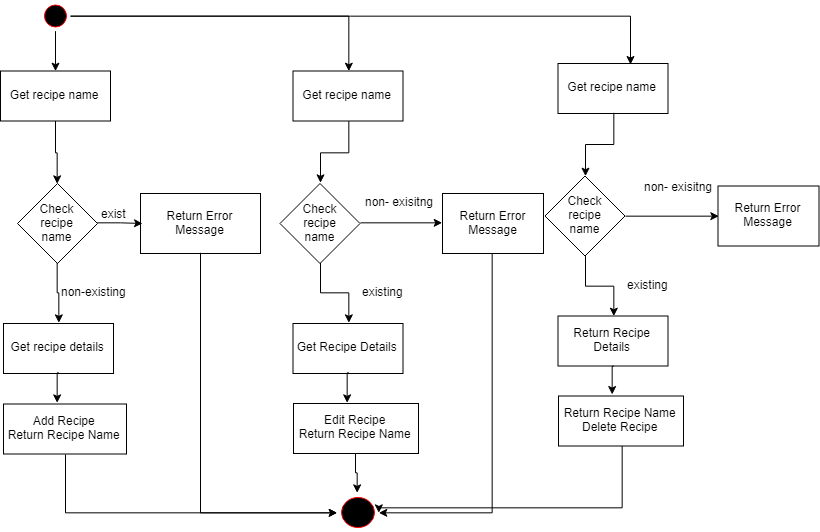

The diagram above was exported from draw.io. Its source (the exported page's mxGraphModel, read from the mxfile embedded in the PNG):
<mxGraphModel dx="1730" dy="885" grid="1" gridSize="10" guides="1" tooltips="1" connect="1" arrows="1" fold="1" page="1" pageScale="1" pageWidth="1169" pageHeight="826" background="#ffffff" math="0" shadow="0">
  <root>
    <mxCell id="0" />
    <mxCell id="1" parent="0" />
    <mxCell id="UZvMAq_gO8B201cz0A4c-185" style="edgeStyle=orthogonalEdgeStyle;rounded=0;orthogonalLoop=1;jettySize=auto;html=1;exitX=0.5;exitY=1;exitDx=0;exitDy=0;entryX=0.5;entryY=0;entryDx=0;entryDy=0;" edge="1" parent="1" source="UZvMAq_gO8B201cz0A4c-186" target="UZvMAq_gO8B201cz0A4c-188">
      <mxGeometry relative="1" as="geometry" />
    </mxCell>
    <mxCell id="UZvMAq_gO8B201cz0A4c-186" value="" style="ellipse;shape=startState;fillColor=#000000;strokeColor=#ff0000;" vertex="1" parent="1">
      <mxGeometry x="1060" y="146.5" width="30" height="30" as="geometry" />
    </mxCell>
    <mxCell id="UZvMAq_gO8B201cz0A4c-187" value="" style="edgeStyle=orthogonalEdgeStyle;rounded=0;orthogonalLoop=1;jettySize=auto;html=1;" edge="1" parent="1" source="UZvMAq_gO8B201cz0A4c-188" target="UZvMAq_gO8B201cz0A4c-190">
      <mxGeometry relative="1" as="geometry" />
    </mxCell>
    <mxCell id="UZvMAq_gO8B201cz0A4c-188" value="Get recipe name" style="" vertex="1" parent="1">
      <mxGeometry x="1020" y="216.5" width="110" height="50" as="geometry" />
    </mxCell>
    <mxCell id="UZvMAq_gO8B201cz0A4c-189" value="Get recipe details" style="" vertex="1" parent="1">
      <mxGeometry x="1023" y="469" width="110" height="50" as="geometry" />
    </mxCell>
    <mxCell id="UZvMAq_gO8B201cz0A4c-190" value="Check&lt;br&gt;recipe&lt;br&gt;name" style="rhombus;whiteSpace=wrap;html=1;" vertex="1" parent="1">
      <mxGeometry x="1037" y="329" width="80" height="80" as="geometry" />
    </mxCell>
    <mxCell id="UZvMAq_gO8B201cz0A4c-191" value="exist" style="text;html=1;align=center;verticalAlign=middle;resizable=0;points=[];;autosize=1;" vertex="1" parent="1">
      <mxGeometry x="1113" y="349" width="40" height="20" as="geometry" />
    </mxCell>
    <mxCell id="UZvMAq_gO8B201cz0A4c-192" value="Return Error&lt;br&gt;Message" style="rounded=0;whiteSpace=wrap;html=1;" vertex="1" parent="1">
      <mxGeometry x="1160" y="339" width="120" height="60" as="geometry" />
    </mxCell>
    <mxCell id="UZvMAq_gO8B201cz0A4c-193" style="edgeStyle=orthogonalEdgeStyle;rounded=0;orthogonalLoop=1;jettySize=auto;html=1;exitX=0.5;exitY=1;exitDx=0;exitDy=0;entryX=0.5;entryY=0;entryDx=0;entryDy=0;" edge="1" parent="1" source="UZvMAq_gO8B201cz0A4c-190" target="UZvMAq_gO8B201cz0A4c-189">
      <mxGeometry relative="1" as="geometry">
        <mxPoint x="913.4705882352941" y="321.5" as="targetPoint" />
      </mxGeometry>
    </mxCell>
    <mxCell id="UZvMAq_gO8B201cz0A4c-194" value="Add Recipe&#10;Return Recipe Name" style="" vertex="1" parent="1">
      <mxGeometry x="1023" y="549.5" width="123" height="50" as="geometry" />
    </mxCell>
    <mxCell id="UZvMAq_gO8B201cz0A4c-195" style="edgeStyle=orthogonalEdgeStyle;rounded=0;orthogonalLoop=1;jettySize=auto;html=1;exitX=0.5;exitY=1;exitDx=0;exitDy=0;entryX=0.5;entryY=0;entryDx=0;entryDy=0;" edge="1" parent="1" source="UZvMAq_gO8B201cz0A4c-196" target="UZvMAq_gO8B201cz0A4c-199">
      <mxGeometry relative="1" as="geometry" />
    </mxCell>
    <mxCell id="UZvMAq_gO8B201cz0A4c-196" value="Get recipe name" style="" vertex="1" parent="1">
      <mxGeometry x="1312.5" y="216.5" width="110" height="50" as="geometry" />
    </mxCell>
    <mxCell id="UZvMAq_gO8B201cz0A4c-197" value="Get Recipe Details" style="" vertex="1" parent="1">
      <mxGeometry x="1312.5" y="469" width="110" height="50" as="geometry" />
    </mxCell>
    <mxCell id="UZvMAq_gO8B201cz0A4c-198" style="edgeStyle=orthogonalEdgeStyle;rounded=0;orthogonalLoop=1;jettySize=auto;html=1;exitX=1;exitY=0.5;exitDx=0;exitDy=0;entryX=0;entryY=0.5;entryDx=0;entryDy=0;" edge="1" parent="1" source="UZvMAq_gO8B201cz0A4c-199" target="UZvMAq_gO8B201cz0A4c-207">
      <mxGeometry relative="1" as="geometry" />
    </mxCell>
    <mxCell id="UZvMAq_gO8B201cz0A4c-199" value="Check&lt;br&gt;recipe&lt;br&gt;name" style="rhombus;whiteSpace=wrap;html=1;" vertex="1" parent="1">
      <mxGeometry x="1299.5" y="329" width="80" height="80" as="geometry" />
    </mxCell>
    <mxCell id="UZvMAq_gO8B201cz0A4c-200" value="non- exisitng" style="text;html=1;align=center;verticalAlign=middle;resizable=0;points=[];;autosize=1;" vertex="1" parent="1">
      <mxGeometry x="1378.5" y="337" width="80" height="20" as="geometry" />
    </mxCell>
    <mxCell id="UZvMAq_gO8B201cz0A4c-201" style="edgeStyle=orthogonalEdgeStyle;rounded=0;orthogonalLoop=1;jettySize=auto;html=1;exitX=0.5;exitY=1;exitDx=0;exitDy=0;entryX=0.5;entryY=0;entryDx=0;entryDy=0;" edge="1" parent="1" source="UZvMAq_gO8B201cz0A4c-199" target="UZvMAq_gO8B201cz0A4c-197">
      <mxGeometry relative="1" as="geometry">
        <mxPoint x="757.9705882352941" y="193.5" as="targetPoint" />
      </mxGeometry>
    </mxCell>
    <mxCell id="UZvMAq_gO8B201cz0A4c-202" style="edgeStyle=orthogonalEdgeStyle;rounded=0;orthogonalLoop=1;jettySize=auto;html=1;exitX=0.5;exitY=1;exitDx=0;exitDy=0;entryX=0.5;entryY=0;entryDx=0;entryDy=0;" edge="1" parent="1" source="UZvMAq_gO8B201cz0A4c-203" target="UZvMAq_gO8B201cz0A4c-208">
      <mxGeometry relative="1" as="geometry" />
    </mxCell>
    <mxCell id="UZvMAq_gO8B201cz0A4c-203" value="Edit Recipe&#10;Return Recipe Name" style="" vertex="1" parent="1">
      <mxGeometry x="1313" y="549" width="125" height="50" as="geometry" />
    </mxCell>
    <mxCell id="UZvMAq_gO8B201cz0A4c-204" value="existing" style="text;html=1;align=center;verticalAlign=middle;resizable=0;points=[];;autosize=1;" vertex="1" parent="1">
      <mxGeometry x="1372.5" y="427" width="60" height="20" as="geometry" />
    </mxCell>
    <mxCell id="UZvMAq_gO8B201cz0A4c-205" style="edgeStyle=orthogonalEdgeStyle;rounded=0;orthogonalLoop=1;jettySize=auto;html=1;exitX=0.5;exitY=1;exitDx=0;exitDy=0;" edge="1" parent="1" source="UZvMAq_gO8B201cz0A4c-197">
      <mxGeometry relative="1" as="geometry">
        <mxPoint x="1367" y="549" as="targetPoint" />
      </mxGeometry>
    </mxCell>
    <mxCell id="UZvMAq_gO8B201cz0A4c-206" style="edgeStyle=orthogonalEdgeStyle;rounded=0;orthogonalLoop=1;jettySize=auto;html=1;exitX=0.5;exitY=1;exitDx=0;exitDy=0;entryX=1;entryY=0.5;entryDx=0;entryDy=0;" edge="1" parent="1" source="UZvMAq_gO8B201cz0A4c-207" target="UZvMAq_gO8B201cz0A4c-208">
      <mxGeometry relative="1" as="geometry" />
    </mxCell>
    <mxCell id="UZvMAq_gO8B201cz0A4c-207" value="Return Error&lt;br&gt;Message" style="rounded=0;whiteSpace=wrap;html=1;" vertex="1" parent="1">
      <mxGeometry x="1462" y="339" width="101" height="60" as="geometry" />
    </mxCell>
    <mxCell id="UZvMAq_gO8B201cz0A4c-208" value="" style="ellipse;shape=startState;fillColor=#000000;strokeColor=#ff0000;" vertex="1" parent="1">
      <mxGeometry x="1357" y="639" width="41" height="38" as="geometry" />
    </mxCell>
    <mxCell id="UZvMAq_gO8B201cz0A4c-209" value="Get recipe name" style="" vertex="1" parent="1">
      <mxGeometry x="1577.5" y="209" width="110" height="50" as="geometry" />
    </mxCell>
    <mxCell id="UZvMAq_gO8B201cz0A4c-210" value="Return Recipe &#10;Details" style="" vertex="1" parent="1">
      <mxGeometry x="1577.5" y="461.5" width="110" height="50" as="geometry" />
    </mxCell>
    <mxCell id="UZvMAq_gO8B201cz0A4c-211" style="edgeStyle=orthogonalEdgeStyle;rounded=0;orthogonalLoop=1;jettySize=auto;html=1;exitX=1;exitY=0.5;exitDx=0;exitDy=0;entryX=0;entryY=0.5;entryDx=0;entryDy=0;" edge="1" parent="1" source="UZvMAq_gO8B201cz0A4c-212" target="UZvMAq_gO8B201cz0A4c-219">
      <mxGeometry relative="1" as="geometry" />
    </mxCell>
    <mxCell id="UZvMAq_gO8B201cz0A4c-212" value="Check&lt;br&gt;recipe&lt;br&gt;name" style="rhombus;whiteSpace=wrap;html=1;" vertex="1" parent="1">
      <mxGeometry x="1564.5" y="321.5" width="80" height="80" as="geometry" />
    </mxCell>
    <mxCell id="UZvMAq_gO8B201cz0A4c-213" value="non- exisitng" style="text;html=1;align=center;verticalAlign=middle;resizable=0;points=[];;autosize=1;" vertex="1" parent="1">
      <mxGeometry x="1657.5" y="321.5" width="80" height="20" as="geometry" />
    </mxCell>
    <mxCell id="UZvMAq_gO8B201cz0A4c-214" style="edgeStyle=orthogonalEdgeStyle;rounded=0;orthogonalLoop=1;jettySize=auto;html=1;exitX=0.5;exitY=1;exitDx=0;exitDy=0;entryX=0.5;entryY=0;entryDx=0;entryDy=0;" edge="1" parent="1" source="UZvMAq_gO8B201cz0A4c-209" target="UZvMAq_gO8B201cz0A4c-212">
      <mxGeometry relative="1" as="geometry" />
    </mxCell>
    <mxCell id="UZvMAq_gO8B201cz0A4c-215" style="edgeStyle=orthogonalEdgeStyle;rounded=0;orthogonalLoop=1;jettySize=auto;html=1;exitX=0.5;exitY=1;exitDx=0;exitDy=0;entryX=0.5;entryY=0;entryDx=0;entryDy=0;" edge="1" parent="1" source="UZvMAq_gO8B201cz0A4c-212" target="UZvMAq_gO8B201cz0A4c-210">
      <mxGeometry relative="1" as="geometry">
        <mxPoint x="300.97058823529414" y="58" as="targetPoint" />
      </mxGeometry>
    </mxCell>
    <mxCell id="UZvMAq_gO8B201cz0A4c-216" value="Return Recipe Name&#10;Delete Recipe" style="" vertex="1" parent="1">
      <mxGeometry x="1578" y="541.5" width="125" height="50" as="geometry" />
    </mxCell>
    <mxCell id="UZvMAq_gO8B201cz0A4c-217" value="existing" style="text;html=1;align=center;verticalAlign=middle;resizable=0;points=[];;autosize=1;" vertex="1" parent="1">
      <mxGeometry x="1637.5" y="419.5" width="60" height="20" as="geometry" />
    </mxCell>
    <mxCell id="UZvMAq_gO8B201cz0A4c-218" style="edgeStyle=orthogonalEdgeStyle;rounded=0;orthogonalLoop=1;jettySize=auto;html=1;exitX=0.5;exitY=1;exitDx=0;exitDy=0;" edge="1" parent="1" source="UZvMAq_gO8B201cz0A4c-210">
      <mxGeometry relative="1" as="geometry">
        <mxPoint x="1632" y="540.6666666666667" as="targetPoint" />
      </mxGeometry>
    </mxCell>
    <mxCell id="UZvMAq_gO8B201cz0A4c-219" value="Return Error&lt;br&gt;Message" style="rounded=0;whiteSpace=wrap;html=1;" vertex="1" parent="1">
      <mxGeometry x="1737.5" y="331.5" width="101" height="60" as="geometry" />
    </mxCell>
    <mxCell id="UZvMAq_gO8B201cz0A4c-220" style="edgeStyle=orthogonalEdgeStyle;rounded=0;orthogonalLoop=1;jettySize=auto;html=1;exitX=1;exitY=0.5;exitDx=0;exitDy=0;" edge="1" parent="1" source="UZvMAq_gO8B201cz0A4c-190">
      <mxGeometry relative="1" as="geometry">
        <mxPoint x="1162" y="369" as="targetPoint" />
      </mxGeometry>
    </mxCell>
    <mxCell id="UZvMAq_gO8B201cz0A4c-221" value="non-existing" style="text;html=1;align=center;verticalAlign=middle;resizable=0;points=[];;autosize=1;" vertex="1" parent="1">
      <mxGeometry x="1073" y="427" width="80" height="20" as="geometry" />
    </mxCell>
    <mxCell id="UZvMAq_gO8B201cz0A4c-222" style="edgeStyle=orthogonalEdgeStyle;rounded=0;orthogonalLoop=1;jettySize=auto;html=1;exitX=0.5;exitY=1;exitDx=0;exitDy=0;" edge="1" parent="1" source="UZvMAq_gO8B201cz0A4c-189">
      <mxGeometry relative="1" as="geometry">
        <mxPoint x="1077" y="549" as="targetPoint" />
      </mxGeometry>
    </mxCell>
    <mxCell id="UZvMAq_gO8B201cz0A4c-223" value="" style="edgeStyle=orthogonalEdgeStyle;rounded=0;orthogonalLoop=1;jettySize=auto;html=1;entryX=0.5;entryY=0;entryDx=0;entryDy=0;" edge="1" parent="1" source="UZvMAq_gO8B201cz0A4c-186" target="UZvMAq_gO8B201cz0A4c-196">
      <mxGeometry relative="1" as="geometry">
        <mxPoint x="1169.9999999999998" y="161.4999999999999" as="targetPoint" />
      </mxGeometry>
    </mxCell>
    <mxCell id="UZvMAq_gO8B201cz0A4c-224" style="edgeStyle=orthogonalEdgeStyle;rounded=0;orthogonalLoop=1;jettySize=auto;html=1;exitX=1;exitY=0.5;exitDx=0;exitDy=0;entryX=0.666;entryY=0.025;entryDx=0;entryDy=0;entryPerimeter=0;" edge="1" parent="1" source="UZvMAq_gO8B201cz0A4c-186" target="UZvMAq_gO8B201cz0A4c-209">
      <mxGeometry relative="1" as="geometry">
        <Array as="points">
          <mxPoint x="1650" y="162" />
        </Array>
      </mxGeometry>
    </mxCell>
    <mxCell id="UZvMAq_gO8B201cz0A4c-225" style="edgeStyle=orthogonalEdgeStyle;rounded=0;orthogonalLoop=1;jettySize=auto;html=1;exitX=0.5;exitY=1;exitDx=0;exitDy=0;entryX=0;entryY=0.5;entryDx=0;entryDy=0;" edge="1" parent="1" source="UZvMAq_gO8B201cz0A4c-194" target="UZvMAq_gO8B201cz0A4c-208">
      <mxGeometry relative="1" as="geometry" />
    </mxCell>
    <mxCell id="UZvMAq_gO8B201cz0A4c-226" style="edgeStyle=orthogonalEdgeStyle;rounded=0;orthogonalLoop=1;jettySize=auto;html=1;entryX=1;entryY=0.5;entryDx=0;entryDy=0;" edge="1" parent="1" source="UZvMAq_gO8B201cz0A4c-216" target="UZvMAq_gO8B201cz0A4c-208">
      <mxGeometry relative="1" as="geometry">
        <Array as="points">
          <mxPoint x="1641" y="653" />
        </Array>
      </mxGeometry>
    </mxCell>
    <mxCell id="UZvMAq_gO8B201cz0A4c-227" style="edgeStyle=orthogonalEdgeStyle;rounded=0;orthogonalLoop=1;jettySize=auto;html=1;exitX=0.5;exitY=1;exitDx=0;exitDy=0;entryX=0;entryY=0.5;entryDx=0;entryDy=0;" edge="1" parent="1" source="UZvMAq_gO8B201cz0A4c-192" target="UZvMAq_gO8B201cz0A4c-208">
      <mxGeometry relative="1" as="geometry" />
    </mxCell>
  </root>
</mxGraphModel>